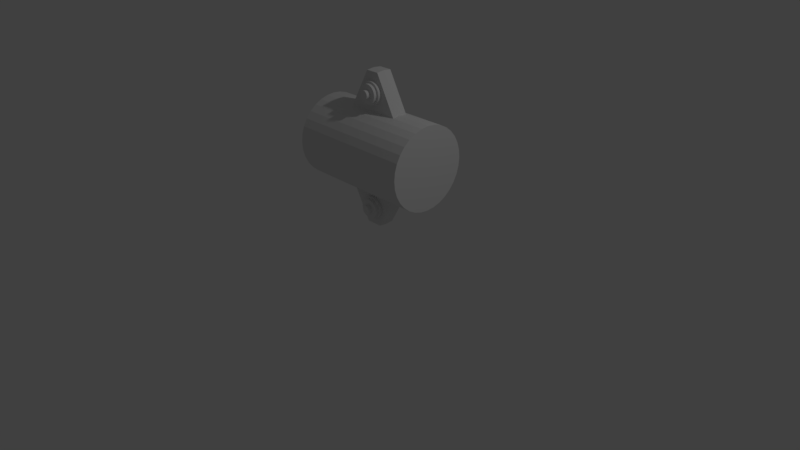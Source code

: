 # Source: tube.blend  (saved by Blender 2.79.0; exported with 4.5.12 LTS)
import bpy
from mathutils import Matrix  # noqa: F401  (used for matrix-valued properties, if any)

bpy.ops.wm.read_factory_settings(use_empty=True)
scene = bpy.context.scene
scene.name = 'Scene'

# ---- collections
col_collection_1 = bpy.data.collections.new('Collection 1'); scene.collection.children.link(col_collection_1)

# ---- world
world_world = bpy.data.worlds.new('World'); scene.world = world_world
world_world.color = (0.05088, 0.05088, 0.05088)
world_world.use_sun_shadow = False
world_world.sun_shadow_jitter_overblur = 0.0
world_world.cycles.sampling_method = 'MANUAL'

# ---- cameras
cam_camera = bpy.data.cameras.new('Camera')
cam_camera.clip_end = 100.0
cam_camera.lens = 35.0
cam_camera.sensor_width = 32.0
cam_camera.sensor_height = 18.0
cam_camera.ortho_scale = 7.314
cam_camera.dof.focus_distance = 0.0
cam_camera.dof.aperture_fstop = 128.0

# ---- lights
light_lamp = bpy.data.lights.new('Lamp', 'POINT')
light_lamp.transmission_factor = 0.0
light_lamp.cutoff_distance = 30.0
light_lamp.energy = 100.0
light_lamp.shadow_buffer_clip_start = 1.001
light_lamp.shadow_soft_size = 0.1
light_lamp.shadow_maximum_resolution = 0.006
light_lamp.use_absolute_resolution = True

# ---- meshes
me_cylinder_001 = bpy.data.meshes.new('Cylinder.001')
me_cylinder_001.from_pydata([(0.0, 1.0, -1.0), (-6.609e-08, 0.8269, 1.0), (0.1951, 0.9808, -1.0), (0.1613, 0.811, 1.0), (0.3827, 0.9239, -1.0), (0.3164, 0.764, 1.0), (0.5556, 0.8315, -1.0), (0.4594, 0.6875, 1.0), (0.7071, 0.7071, -1.0), (0.5847, 0.5847, 1.0), (0.8315, 0.5556, -1.0), (0.6875, 0.4594, 1.0), (0.9239, 0.3827, -1.0), (0.764, 0.3164, 1.0), (0.9808, 0.1951, -1.0), (0.811, 0.1613, 1.0), (1.0, 7.55e-08, -1.0), (0.8269, 4.893e-08, 1.0), (0.9808, -0.1951, -1.0), (0.811, -0.1613, 1.0), (0.9239, -0.3827, -1.0), (0.764, -0.3164, 1.0), (0.8315, -0.5556, -1.0), (0.6875, -0.4594, 1.0), (0.7071, -0.7071, -1.0), (0.5847, -0.5847, 1.0), (0.5556, -0.8315, -1.0), (0.4594, -0.6875, 1.0), (0.3827, -0.9239, -1.0), (0.3164, -0.764, 1.0), (0.1951, -0.9808, -1.0), (0.1613, -0.811, 1.0), (-3.258e-07, -1.0, -1.0), (-2.727e-07, -0.8269, 1.0), (-0.1951, -0.9808, -1.0), (-0.1613, -0.811, 1.0), (-0.3827, -0.9239, -1.0), (-0.3164, -0.764, 1.0), (-0.5556, -0.8315, -1.0), (-0.4594, -0.6875, 1.0), (-0.7071, -0.7071, -1.0), (-0.5847, -0.5847, 1.0), (-0.8315, -0.5556, -1.0), (-0.6875, -0.4594, 1.0), (-0.9239, -0.3827, -1.0), (-0.764, -0.3164, 1.0), (-0.9808, -0.1951, -1.0), (-0.811, -0.1613, 1.0), (-1.0, 9.656e-07, -1.0), (-0.8269, 8.075e-07, 1.0), (-0.9808, 0.1951, -1.0), (-0.811, 0.1613, 1.0), (-0.9239, 0.3827, -1.0), (-0.764, 0.3164, 1.0), (-0.8315, 0.5556, -1.0), (-0.6875, 0.4594, 1.0), (-0.7071, 0.7071, -1.0), (-0.5847, 0.5847, 1.0), (-0.5556, 0.8315, -1.0), (-0.4594, 0.6875, 1.0), (-0.3827, 0.9239, -1.0), (-0.3164, 0.764, 1.0), (-0.1951, 0.9808, -1.0), (-0.1613, 0.811, 1.0), (0.1951, 0.9808, 1.0), (0.0, 1.0, 1.0), (0.3827, 0.9239, 1.0), (0.5556, 0.8315, 1.0), (0.7071, 0.7071, 1.0), (0.8315, 0.5556, 1.0), (0.9239, 0.3827, 1.0), (0.9808, 0.1951, 1.0), (1.0, 7.55e-08, 1.0), (0.9808, -0.1951, 1.0), (0.9239, -0.3827, 1.0), (0.8315, -0.5556, 1.0), (0.7071, -0.7071, 1.0), (0.5556, -0.8315, 1.0), (0.3827, -0.9239, 1.0), (0.1951, -0.9808, 1.0), (-3.258e-07, -1.0, 1.0), (-0.1951, -0.9808, 1.0), (-0.3827, -0.9239, 1.0), (-0.5556, -0.8315, 1.0), (-0.7071, -0.7071, 1.0), (-0.8315, -0.5556, 1.0), (-0.9239, -0.3827, 1.0), (-0.9808, -0.1951, 1.0), (-1.0, 9.656e-07, 1.0), (-0.9808, 0.1951, 1.0), (-0.9239, 0.3827, 1.0), (-0.8315, 0.5556, 1.0), (-0.7071, 0.7071, 1.0), (-0.5556, 0.8315, 1.0), (-0.3827, 0.9239, 1.0), (-0.1951, 0.9808, 1.0), (0.07097, 0.3568, 1.296), (-2.897e-07, 0.3638, 1.296), (0.1392, 0.3361, 1.296), (0.2021, 0.3025, 1.296), (0.2572, 0.2572, 1.296), (0.3025, 0.2021, 1.296), (0.3361, 0.1392, 1.296), (0.3568, 0.07097, 1.296), (0.3638, -1.786e-08, 1.296), (0.3568, -0.07097, 1.296), (0.3361, -0.1392, 1.296), (0.3025, -0.2021, 1.296), (0.2572, -0.2572, 1.296), (0.2021, -0.3025, 1.296), (0.1392, -0.3361, 1.296), (0.07097, -0.3568, 1.296), (-9.761e-08, -0.3638, 1.296), (-0.07097, -0.3568, 1.296), (-0.1392, -0.3361, 1.296), (-0.2021, -0.3025, 1.296), (-0.2572, -0.2572, 1.296), (-0.3025, -0.2021, 1.296), (-0.3361, -0.1392, 1.296), (-0.3568, -0.07097, 1.296), (-0.3638, 3.004e-07, 1.296), (-0.3568, 0.07097, 1.296), (-0.3361, 0.1392, 1.296), (-0.3025, 0.2021, 1.296), (-0.2572, 0.2572, 1.296), (-0.2021, 0.3025, 1.296), (-0.1392, 0.3361, 1.296), (-0.07097, 0.3568, 1.296), (0.1613, 0.811, 1.296), (-6.609e-08, 0.8269, 1.296), (0.3164, 0.764, 1.296), (0.4594, 0.6875, 1.296), (0.5847, 0.5847, 1.296), (0.6875, 0.4594, 1.296), (0.764, 0.3164, 1.296), (0.811, 0.1613, 1.296), (0.8269, 6.189e-08, 1.296), (0.811, -0.1613, 1.296), (0.764, -0.3164, 1.296), (0.6875, -0.4594, 1.296), (0.5847, -0.5847, 1.296), (0.4594, -0.6875, 1.296), (0.3164, -0.764, 1.296), (0.1613, -0.811, 1.296), (-2.727e-07, -0.8269, 1.296), (-0.1613, -0.811, 1.296), (-0.3164, -0.764, 1.296), (-0.4594, -0.6875, 1.296), (-0.5847, -0.5847, 1.296), (-0.6875, -0.4594, 1.296), (-0.764, -0.3164, 1.296), (-0.811, -0.1613, 1.296), (-0.8269, 8.205e-07, 1.296), (-0.811, 0.1613, 1.296), (-0.764, 0.3164, 1.296), (-0.6875, 0.4594, 1.296), (-0.5847, 0.5847, 1.296), (-0.4594, 0.6875, 1.296), (-0.3164, 0.764, 1.296), (-0.1613, 0.811, 1.296), (0.07097, 0.3568, 1.662), (-2.897e-07, 0.3638, 1.662), (0.1392, 0.3361, 1.662), (0.2021, 0.3025, 1.662), (0.2572, 0.2572, 1.662), (0.3025, 0.2021, 1.662), (0.3361, 0.1392, 1.662), (0.3568, 0.07097, 1.662), (0.3638, -1.86e-09, 1.662), (0.3568, -0.07097, 1.662), (0.3361, -0.1392, 1.662), (0.3025, -0.2021, 1.662), (0.2572, -0.2572, 1.662), (0.2021, -0.3025, 1.662), (0.1392, -0.3361, 1.662), (0.07097, -0.3568, 1.662), (-9.761e-08, -0.3638, 1.662), (-0.07097, -0.3568, 1.662), (-0.1392, -0.3361, 1.662), (-0.2021, -0.3025, 1.662), (-0.2572, -0.2572, 1.662), (-0.3025, -0.2021, 1.662), (-0.3361, -0.1392, 1.662), (-0.3568, -0.07097, 1.662), (-0.3638, 3.164e-07, 1.662), (-0.3568, 0.07097, 1.662), (-0.3361, 0.1392, 1.662), (-0.3025, 0.2021, 1.662), (-0.2572, 0.2572, 1.662), (-0.2021, 0.3025, 1.662), (-0.1392, 0.3361, 1.662), (-0.07097, 0.3568, 1.662)], [], [(0, 65, 64, 2), (2, 64, 66, 4), (4, 66, 67, 6), (6, 67, 68, 8), (8, 68, 69, 10), (10, 69, 70, 12), (12, 70, 71, 14), (14, 71, 72, 16), (16, 72, 73, 18), (18, 73, 74, 20), (20, 74, 75, 22), (22, 75, 76, 24), (24, 76, 77, 26), (26, 77, 78, 28), (28, 78, 79, 30), (30, 79, 80, 32), (32, 80, 81, 34), (34, 81, 82, 36), (36, 82, 83, 38), (38, 83, 84, 40), (40, 84, 85, 42), (42, 85, 86, 44), (44, 86, 87, 46), (46, 87, 88, 48), (48, 88, 89, 50), (50, 89, 90, 52), (52, 90, 91, 54), (54, 91, 92, 56), (56, 92, 93, 58), (58, 93, 94, 60), (17, 15, 135, 136), (60, 94, 95, 62), (62, 95, 65, 0), (0, 2, 4, 6, 8, 10, 12, 14, 16, 18, 20, 22, 24, 26, 28, 30, 32, 34, 36, 38, 40, 42, 44, 46, 48, 50, 52, 54, 56, 58, 60, 62), (1, 3, 64, 65), (3, 5, 66, 64), (5, 7, 67, 66), (7, 9, 68, 67), (9, 11, 69, 68), (11, 13, 70, 69), (13, 15, 71, 70), (15, 17, 72, 71), (17, 19, 73, 72), (19, 21, 74, 73), (21, 23, 75, 74), (23, 25, 76, 75), (25, 27, 77, 76), (27, 29, 78, 77), (29, 31, 79, 78), (31, 33, 80, 79), (33, 35, 81, 80), (35, 37, 82, 81), (37, 39, 83, 82), (39, 41, 84, 83), (41, 43, 85, 84), (43, 45, 86, 85), (45, 47, 87, 86), (47, 49, 88, 87), (49, 51, 89, 88), (51, 53, 90, 89), (53, 55, 91, 90), (55, 57, 92, 91), (57, 59, 93, 92), (59, 61, 94, 93), (61, 63, 95, 94), (63, 1, 65, 95), (110, 109, 173, 174), (45, 43, 149, 150), (19, 17, 136, 137), (47, 45, 150, 151), (21, 19, 137, 138), (49, 47, 151, 152), (23, 21, 138, 139), (51, 49, 152, 153), (25, 23, 139, 140), (53, 51, 153, 154), (27, 25, 140, 141), (55, 53, 154, 155), (29, 27, 141, 142), (3, 1, 129, 128), (57, 55, 155, 156), (31, 29, 142, 143), (5, 3, 128, 130), (59, 57, 156, 157), (33, 31, 143, 144), (7, 5, 130, 131), (61, 59, 157, 158), (35, 33, 144, 145), (9, 7, 131, 132), (63, 61, 158, 159), (37, 35, 145, 146), (11, 9, 132, 133), (1, 63, 159, 129), (39, 37, 146, 147), (13, 11, 133, 134), (41, 39, 147, 148), (15, 13, 134, 135), (43, 41, 148, 149), (97, 96, 128, 129), (96, 98, 130, 128), (98, 99, 131, 130), (99, 100, 132, 131), (100, 101, 133, 132), (101, 102, 134, 133), (102, 103, 135, 134), (103, 104, 136, 135), (104, 105, 137, 136), (105, 106, 138, 137), (106, 107, 139, 138), (107, 108, 140, 139), (108, 109, 141, 140), (109, 110, 142, 141), (110, 111, 143, 142), (111, 112, 144, 143), (112, 113, 145, 144), (113, 114, 146, 145), (114, 115, 147, 146), (115, 116, 148, 147), (116, 117, 149, 148), (117, 118, 150, 149), (118, 119, 151, 150), (119, 120, 152, 151), (120, 121, 153, 152), (121, 122, 154, 153), (122, 123, 155, 154), (123, 124, 156, 155), (124, 125, 157, 156), (125, 126, 158, 157), (126, 127, 159, 158), (127, 97, 129, 159), (160, 161, 191, 190, 189, 188, 187, 186, 185, 184, 183, 182, 181, 180, 179, 178, 177, 176, 175, 174, 173, 172, 171, 170, 169, 168, 167, 166, 165, 164, 163, 162), (96, 97, 161, 160), (124, 123, 187, 188), (111, 110, 174, 175), (98, 96, 160, 162), (125, 124, 188, 189), (112, 111, 175, 176), (99, 98, 162, 163), (126, 125, 189, 190), (113, 112, 176, 177), (100, 99, 163, 164), (127, 126, 190, 191), (114, 113, 177, 178), (101, 100, 164, 165), (97, 127, 191, 161), (115, 114, 178, 179), (102, 101, 165, 166), (116, 115, 179, 180), (103, 102, 166, 167), (117, 116, 180, 181), (104, 103, 167, 168), (118, 117, 181, 182), (105, 104, 168, 169), (119, 118, 182, 183), (106, 105, 169, 170), (120, 119, 183, 184), (107, 106, 170, 171), (121, 120, 184, 185), (108, 107, 171, 172), (122, 121, 185, 186), (109, 108, 172, 173), (123, 122, 186, 187)])
me_cylinder_001.use_remesh_preserve_volume = False
me_cylinder_001.use_remesh_preserve_attributes = False
me_cylinder_001.use_mirror_vertex_groups = False
me_cylinder_001.update()
me_cylinder = bpy.data.meshes.new('Cylinder')
me_cylinder.from_pydata([(0.0, 1.0, -1.0), (0.0, 1.0, 1.0), (0.1951, 0.9808, -1.0), (0.1951, 0.9808, 1.0), (0.3827, 0.9239, -1.0), (0.3827, 0.9239, 1.0), (0.5556, 0.8315, -1.0), (0.5556, 0.8315, 1.0), (0.7071, 0.7071, -1.0), (0.7071, 0.7071, 1.0), (0.8315, 0.5556, -1.0), (0.8315, 0.5556, 1.0), (0.9239, 0.3827, -1.0), (0.9239, 0.3827, 1.0), (0.9808, 0.1951, -1.0), (0.9808, 0.1951, 1.0), (1.0, 7.55e-08, -1.0), (1.0, 7.55e-08, 1.0), (0.9808, -0.1951, -1.0), (0.9808, -0.1951, 1.0), (0.9239, -0.3827, -1.0), (0.9239, -0.3827, 1.0), (0.8315, -0.5556, -1.0), (0.8315, -0.5556, 1.0), (0.7071, -0.7071, -1.0), (0.7071, -0.7071, 1.0), (0.5556, -0.8315, -1.0), (0.5556, -0.8315, 1.0), (0.3827, -0.9239, -1.0), (0.3827, -0.9239, 1.0), (0.1951, -0.9808, -1.0), (0.1951, -0.9808, 1.0), (-3.258e-07, -1.0, -1.0), (-3.258e-07, -1.0, 1.0), (-0.1951, -0.9808, -1.0), (-0.1951, -0.9808, 1.0), (-0.3827, -0.9239, -1.0), (-0.3827, -0.9239, 1.0), (-0.5556, -0.8315, -1.0), (-0.5556, -0.8315, 1.0), (-0.7071, -0.7071, -1.0), (-0.7071, -0.7071, 1.0), (-0.8315, -0.5556, -1.0), (-0.8315, -0.5556, 1.0), (-0.9239, -0.3827, -1.0), (-0.9239, -0.3827, 1.0), (-0.9808, -0.1951, -1.0), (-0.9808, -0.1951, 1.0), (-1.0, 9.656e-07, -1.0), (-1.0, 9.656e-07, 1.0), (-0.9808, 0.1951, -1.0), (-0.9808, 0.1951, 1.0), (-0.9239, 0.3827, -1.0), (-0.9239, 0.3827, 1.0), (-0.8315, 0.5556, -1.0), (-0.8315, 0.5556, 1.0), (-0.7071, 0.7071, -1.0), (-0.7071, 0.7071, 1.0), (-0.5556, 0.8315, -1.0), (-0.5556, 0.8315, 1.0), (-0.3827, 0.9239, -1.0), (-0.3827, 0.9239, 1.0), (-0.1951, 0.9808, -1.0), (-0.1951, 0.9808, 1.0), (0.0, 1.0, 0.4363), (0.1951, 0.9808, 0.4363), (0.3827, 0.9239, 0.4363), (0.5556, 0.8315, 0.4363), (0.7071, 0.7071, 0.4363), (0.8315, 0.5556, 0.4363), (0.9239, 0.3827, 0.4363), (0.9808, 0.1951, 0.4363), (1.0, 7.55e-08, 0.4363), (0.9808, -0.1951, 0.4363), (0.9239, -0.3827, 0.4363), (0.8315, -0.5556, 0.4363), (0.7071, -0.7071, 0.4363), (0.5556, -0.8315, 0.4363), (0.3827, -0.9239, 0.4363), (0.1951, -0.9808, 0.4363), (-3.258e-07, -1.0, 0.4363), (-0.1951, -0.9808, 0.4363), (-0.3827, -0.9239, 0.4363), (-0.5556, -0.8315, 0.4363), (-0.7071, -0.7071, 0.4363), (-0.8315, -0.5556, 0.4363), (-0.9239, -0.3827, 0.4363), (-0.9808, -0.1951, 0.4363), (-1.0, 9.656e-07, 0.4363), (-0.9808, 0.1951, 0.4363), (-0.9239, 0.3827, 0.4363), (-0.8315, 0.5556, 0.4363), (-0.7071, 0.7071, 0.4363), (-0.5556, 0.8315, 0.4363), (-0.3827, 0.9239, 0.4363), (-0.1951, 0.9808, 0.4363), (0.1951, 0.9808, -0.4113), (0.3827, 0.9239, -0.4113), (0.5556, 0.8315, -0.4113), (0.7071, 0.7071, -0.4113), (0.8315, 0.5556, -0.4113), (0.9239, 0.3827, -0.4113), (0.9808, 0.1951, -0.4113), (1.0, 7.55e-08, -0.4113), (0.9808, -0.1951, -0.4113), (0.9239, -0.3827, -0.4113), (0.8315, -0.5556, -0.4113), (0.7071, -0.7071, -0.4113), (0.5556, -0.8315, -0.4113), (0.3827, -0.9239, -0.4113), (0.1951, -0.9808, -0.4113), (-3.169e-07, -1.0, -0.4113), (-0.1951, -0.9808, -0.4113), (-0.3827, -0.9239, -0.4113), (-0.5556, -0.8315, -0.4113), (-0.7071, -0.7071, -0.4113), (-0.8315, -0.5556, -0.4113), (-0.9239, -0.3827, -0.4113), (-0.9808, -0.1951, -0.4113), (-1.0, 9.656e-07, -0.4113), (-0.9808, 0.1951, -0.4113), (-0.9239, 0.3827, -0.4113), (-0.8315, 0.5556, -0.4113), (-0.7071, 0.7071, -0.4113), (-0.5556, 0.8315, -0.4113), (-0.3827, 0.9239, -0.4113), (-0.1951, 0.9808, -0.4113), (8.962e-09, 1.0, -0.4113), (-1.0, 9.656e-07, 0.4363), (-0.9808, 0.1951, 0.4363), (-0.9808, -0.1951, 0.4363), (-0.9808, -0.1951, -0.4113), (-1.0, 9.656e-07, -0.4113), (-0.9808, 0.1951, -0.4113), (-1.919, 1.809e-06, 0.1159), (-1.9, 0.1951, 0.1159), (-1.9, -0.1951, 0.1159), (-1.9, -0.1951, -0.09091), (-1.919, 1.809e-06, -0.09091), (-1.9, 0.1951, -0.09091), (1.822, 7.55e-08, 0.1371), (1.803, -0.1951, 0.1371), (1.803, 0.1951, 0.1371), (1.803, 0.1951, -0.1122), (1.822, 7.55e-08, -0.1122), (1.803, -0.1951, -0.1122)], [], [(64, 1, 3, 65), (65, 3, 5, 66), (66, 5, 7, 67), (67, 7, 9, 68), (68, 9, 11, 69), (69, 11, 13, 70), (70, 13, 15, 71), (71, 15, 17, 72), (72, 17, 19, 73), (73, 19, 21, 74), (74, 21, 23, 75), (75, 23, 25, 76), (76, 25, 27, 77), (77, 27, 29, 78), (78, 29, 31, 79), (79, 31, 33, 80), (80, 33, 35, 81), (81, 35, 37, 82), (82, 37, 39, 83), (83, 39, 41, 84), (84, 41, 43, 85), (85, 43, 45, 86), (86, 45, 47, 87), (87, 47, 49, 88), (88, 49, 51, 89), (89, 51, 53, 90), (90, 53, 55, 91), (91, 55, 57, 92), (92, 57, 59, 93), (93, 59, 61, 94), (3, 1, 63, 61, 59, 57, 55, 53, 51, 49, 47, 45, 43, 41, 39, 37, 35, 33, 31, 29, 27, 25, 23, 21, 19, 17, 15, 13, 11, 9, 7, 5), (94, 61, 63, 95), (95, 63, 1, 64), (0, 2, 4, 6, 8, 10, 12, 14, 16, 18, 20, 22, 24, 26, 28, 30, 32, 34, 36, 38, 40, 42, 44, 46, 48, 50, 52, 54, 56, 58, 60, 62), (126, 95, 64, 127), (125, 94, 95, 126), (124, 93, 94, 125), (123, 92, 93, 124), (122, 91, 92, 123), (121, 90, 91, 122), (120, 89, 90, 121), (88, 89, 129, 128), (120, 119, 132, 133), (117, 86, 87, 118), (116, 85, 86, 117), (115, 84, 85, 116), (114, 83, 84, 115), (113, 82, 83, 114), (112, 81, 82, 113), (111, 80, 81, 112), (110, 79, 80, 111), (109, 78, 79, 110), (108, 77, 78, 109), (107, 76, 77, 108), (106, 75, 76, 107), (105, 74, 75, 106), (104, 73, 74, 105), (73, 104, 145, 141), (71, 72, 140, 142), (101, 70, 71, 102), (100, 69, 70, 101), (99, 68, 69, 100), (98, 67, 68, 99), (97, 66, 67, 98), (96, 65, 66, 97), (127, 64, 65, 96), (0, 127, 96, 2), (2, 96, 97, 4), (4, 97, 98, 6), (6, 98, 99, 8), (8, 99, 100, 10), (10, 100, 101, 12), (12, 101, 102, 14), (14, 102, 103, 16), (16, 103, 104, 18), (18, 104, 105, 20), (20, 105, 106, 22), (22, 106, 107, 24), (24, 107, 108, 26), (26, 108, 109, 28), (28, 109, 110, 30), (30, 110, 111, 32), (32, 111, 112, 34), (34, 112, 113, 36), (36, 113, 114, 38), (38, 114, 115, 40), (40, 115, 116, 42), (42, 116, 117, 44), (44, 117, 118, 46), (46, 118, 119, 48), (48, 119, 120, 50), (50, 120, 121, 52), (52, 121, 122, 54), (54, 122, 123, 56), (56, 123, 124, 58), (58, 124, 125, 60), (60, 125, 126, 62), (62, 126, 127, 0), (130, 128, 134, 136), (132, 131, 137, 138), (89, 120, 133, 129), (119, 118, 131, 132), (118, 87, 130, 131), (87, 88, 128, 130), (138, 134, 135, 139), (137, 136, 134, 138), (133, 132, 138, 139), (129, 133, 139, 135), (131, 130, 136, 137), (128, 129, 135, 134), (144, 140, 141, 145), (143, 142, 140, 144), (103, 102, 143, 144), (102, 71, 142, 143), (72, 73, 141, 140), (104, 103, 144, 145)])
me_cylinder.use_remesh_preserve_volume = False
me_cylinder.use_remesh_preserve_attributes = False
me_cylinder.use_mirror_vertex_groups = False
me_cylinder.update()
me_cylinder_002 = bpy.data.meshes.new('Cylinder.002')
me_cylinder_002.from_pydata([(0.0, 1.0, -1.0), (-6.609e-08, 0.8269, 1.0), (0.1951, 0.9808, -1.0), (0.1613, 0.811, 1.0), (0.3827, 0.9239, -1.0), (0.3164, 0.764, 1.0), (0.5556, 0.8315, -1.0), (0.4594, 0.6875, 1.0), (0.7071, 0.7071, -1.0), (0.5847, 0.5847, 1.0), (0.8315, 0.5556, -1.0), (0.6875, 0.4594, 1.0), (0.9239, 0.3827, -1.0), (0.764, 0.3164, 1.0), (0.9808, 0.1951, -1.0), (0.811, 0.1613, 1.0), (1.0, 7.55e-08, -1.0), (0.8269, 4.893e-08, 1.0), (0.9808, -0.1951, -1.0), (0.811, -0.1613, 1.0), (0.9239, -0.3827, -1.0), (0.764, -0.3164, 1.0), (0.8315, -0.5556, -1.0), (0.6875, -0.4594, 1.0), (0.7071, -0.7071, -1.0), (0.5847, -0.5847, 1.0), (0.5556, -0.8315, -1.0), (0.4594, -0.6875, 1.0), (0.3827, -0.9239, -1.0), (0.3164, -0.764, 1.0), (0.1951, -0.9808, -1.0), (0.1613, -0.811, 1.0), (-3.258e-07, -1.0, -1.0), (-2.727e-07, -0.8269, 1.0), (-0.1951, -0.9808, -1.0), (-0.1613, -0.811, 1.0), (-0.3827, -0.9239, -1.0), (-0.3164, -0.764, 1.0), (-0.5556, -0.8315, -1.0), (-0.4594, -0.6875, 1.0), (-0.7071, -0.7071, -1.0), (-0.5847, -0.5847, 1.0), (-0.8315, -0.5556, -1.0), (-0.6875, -0.4594, 1.0), (-0.9239, -0.3827, -1.0), (-0.764, -0.3164, 1.0), (-0.9808, -0.1951, -1.0), (-0.811, -0.1613, 1.0), (-1.0, 9.656e-07, -1.0), (-0.8269, 8.075e-07, 1.0), (-0.9808, 0.1951, -1.0), (-0.811, 0.1613, 1.0), (-0.9239, 0.3827, -1.0), (-0.764, 0.3164, 1.0), (-0.8315, 0.5556, -1.0), (-0.6875, 0.4594, 1.0), (-0.7071, 0.7071, -1.0), (-0.5847, 0.5847, 1.0), (-0.5556, 0.8315, -1.0), (-0.4594, 0.6875, 1.0), (-0.3827, 0.9239, -1.0), (-0.3164, 0.764, 1.0), (-0.1951, 0.9808, -1.0), (-0.1613, 0.811, 1.0), (0.1951, 0.9808, 1.0), (0.0, 1.0, 1.0), (0.3827, 0.9239, 1.0), (0.5556, 0.8315, 1.0), (0.7071, 0.7071, 1.0), (0.8315, 0.5556, 1.0), (0.9239, 0.3827, 1.0), (0.9808, 0.1951, 1.0), (1.0, 7.55e-08, 1.0), (0.9808, -0.1951, 1.0), (0.9239, -0.3827, 1.0), (0.8315, -0.5556, 1.0), (0.7071, -0.7071, 1.0), (0.5556, -0.8315, 1.0), (0.3827, -0.9239, 1.0), (0.1951, -0.9808, 1.0), (-3.258e-07, -1.0, 1.0), (-0.1951, -0.9808, 1.0), (-0.3827, -0.9239, 1.0), (-0.5556, -0.8315, 1.0), (-0.7071, -0.7071, 1.0), (-0.8315, -0.5556, 1.0), (-0.9239, -0.3827, 1.0), (-0.9808, -0.1951, 1.0), (-1.0, 9.656e-07, 1.0), (-0.9808, 0.1951, 1.0), (-0.9239, 0.3827, 1.0), (-0.8315, 0.5556, 1.0), (-0.7071, 0.7071, 1.0), (-0.5556, 0.8315, 1.0), (-0.3827, 0.9239, 1.0), (-0.1951, 0.9808, 1.0), (0.07097, 0.3568, 1.296), (-2.897e-07, 0.3638, 1.296), (0.1392, 0.3361, 1.296), (0.2021, 0.3025, 1.296), (0.2572, 0.2572, 1.296), (0.3025, 0.2021, 1.296), (0.3361, 0.1392, 1.296), (0.3568, 0.07097, 1.296), (0.3638, -1.786e-08, 1.296), (0.3568, -0.07097, 1.296), (0.3361, -0.1392, 1.296), (0.3025, -0.2021, 1.296), (0.2572, -0.2572, 1.296), (0.2021, -0.3025, 1.296), (0.1392, -0.3361, 1.296), (0.07097, -0.3568, 1.296), (-9.761e-08, -0.3638, 1.296), (-0.07097, -0.3568, 1.296), (-0.1392, -0.3361, 1.296), (-0.2021, -0.3025, 1.296), (-0.2572, -0.2572, 1.296), (-0.3025, -0.2021, 1.296), (-0.3361, -0.1392, 1.296), (-0.3568, -0.07097, 1.296), (-0.3638, 3.004e-07, 1.296), (-0.3568, 0.07097, 1.296), (-0.3361, 0.1392, 1.296), (-0.3025, 0.2021, 1.296), (-0.2572, 0.2572, 1.296), (-0.2021, 0.3025, 1.296), (-0.1392, 0.3361, 1.296), (-0.07097, 0.3568, 1.296), (0.1613, 0.811, 1.296), (-6.609e-08, 0.8269, 1.296), (0.3164, 0.764, 1.296), (0.4594, 0.6875, 1.296), (0.5847, 0.5847, 1.296), (0.6875, 0.4594, 1.296), (0.764, 0.3164, 1.296), (0.811, 0.1613, 1.296), (0.8269, 6.189e-08, 1.296), (0.811, -0.1613, 1.296), (0.764, -0.3164, 1.296), (0.6875, -0.4594, 1.296), (0.5847, -0.5847, 1.296), (0.4594, -0.6875, 1.296), (0.3164, -0.764, 1.296), (0.1613, -0.811, 1.296), (-2.727e-07, -0.8269, 1.296), (-0.1613, -0.811, 1.296), (-0.3164, -0.764, 1.296), (-0.4594, -0.6875, 1.296), (-0.5847, -0.5847, 1.296), (-0.6875, -0.4594, 1.296), (-0.764, -0.3164, 1.296), (-0.811, -0.1613, 1.296), (-0.8269, 8.205e-07, 1.296), (-0.811, 0.1613, 1.296), (-0.764, 0.3164, 1.296), (-0.6875, 0.4594, 1.296), (-0.5847, 0.5847, 1.296), (-0.4594, 0.6875, 1.296), (-0.3164, 0.764, 1.296), (-0.1613, 0.811, 1.296), (0.07097, 0.3568, 1.662), (-2.897e-07, 0.3638, 1.662), (0.1392, 0.3361, 1.662), (0.2021, 0.3025, 1.662), (0.2572, 0.2572, 1.662), (0.3025, 0.2021, 1.662), (0.3361, 0.1392, 1.662), (0.3568, 0.07097, 1.662), (0.3638, -1.86e-09, 1.662), (0.3568, -0.07097, 1.662), (0.3361, -0.1392, 1.662), (0.3025, -0.2021, 1.662), (0.2572, -0.2572, 1.662), (0.2021, -0.3025, 1.662), (0.1392, -0.3361, 1.662), (0.07097, -0.3568, 1.662), (-9.761e-08, -0.3638, 1.662), (-0.07097, -0.3568, 1.662), (-0.1392, -0.3361, 1.662), (-0.2021, -0.3025, 1.662), (-0.2572, -0.2572, 1.662), (-0.3025, -0.2021, 1.662), (-0.3361, -0.1392, 1.662), (-0.3568, -0.07097, 1.662), (-0.3638, 3.164e-07, 1.662), (-0.3568, 0.07097, 1.662), (-0.3361, 0.1392, 1.662), (-0.3025, 0.2021, 1.662), (-0.2572, 0.2572, 1.662), (-0.2021, 0.3025, 1.662), (-0.1392, 0.3361, 1.662), (-0.07097, 0.3568, 1.662)], [], [(0, 65, 64, 2), (2, 64, 66, 4), (4, 66, 67, 6), (6, 67, 68, 8), (8, 68, 69, 10), (10, 69, 70, 12), (12, 70, 71, 14), (14, 71, 72, 16), (16, 72, 73, 18), (18, 73, 74, 20), (20, 74, 75, 22), (22, 75, 76, 24), (24, 76, 77, 26), (26, 77, 78, 28), (28, 78, 79, 30), (30, 79, 80, 32), (32, 80, 81, 34), (34, 81, 82, 36), (36, 82, 83, 38), (38, 83, 84, 40), (40, 84, 85, 42), (42, 85, 86, 44), (44, 86, 87, 46), (46, 87, 88, 48), (48, 88, 89, 50), (50, 89, 90, 52), (52, 90, 91, 54), (54, 91, 92, 56), (56, 92, 93, 58), (58, 93, 94, 60), (17, 15, 135, 136), (60, 94, 95, 62), (62, 95, 65, 0), (0, 2, 4, 6, 8, 10, 12, 14, 16, 18, 20, 22, 24, 26, 28, 30, 32, 34, 36, 38, 40, 42, 44, 46, 48, 50, 52, 54, 56, 58, 60, 62), (1, 3, 64, 65), (3, 5, 66, 64), (5, 7, 67, 66), (7, 9, 68, 67), (9, 11, 69, 68), (11, 13, 70, 69), (13, 15, 71, 70), (15, 17, 72, 71), (17, 19, 73, 72), (19, 21, 74, 73), (21, 23, 75, 74), (23, 25, 76, 75), (25, 27, 77, 76), (27, 29, 78, 77), (29, 31, 79, 78), (31, 33, 80, 79), (33, 35, 81, 80), (35, 37, 82, 81), (37, 39, 83, 82), (39, 41, 84, 83), (41, 43, 85, 84), (43, 45, 86, 85), (45, 47, 87, 86), (47, 49, 88, 87), (49, 51, 89, 88), (51, 53, 90, 89), (53, 55, 91, 90), (55, 57, 92, 91), (57, 59, 93, 92), (59, 61, 94, 93), (61, 63, 95, 94), (63, 1, 65, 95), (110, 109, 173, 174), (45, 43, 149, 150), (19, 17, 136, 137), (47, 45, 150, 151), (21, 19, 137, 138), (49, 47, 151, 152), (23, 21, 138, 139), (51, 49, 152, 153), (25, 23, 139, 140), (53, 51, 153, 154), (27, 25, 140, 141), (55, 53, 154, 155), (29, 27, 141, 142), (3, 1, 129, 128), (57, 55, 155, 156), (31, 29, 142, 143), (5, 3, 128, 130), (59, 57, 156, 157), (33, 31, 143, 144), (7, 5, 130, 131), (61, 59, 157, 158), (35, 33, 144, 145), (9, 7, 131, 132), (63, 61, 158, 159), (37, 35, 145, 146), (11, 9, 132, 133), (1, 63, 159, 129), (39, 37, 146, 147), (13, 11, 133, 134), (41, 39, 147, 148), (15, 13, 134, 135), (43, 41, 148, 149), (97, 96, 128, 129), (96, 98, 130, 128), (98, 99, 131, 130), (99, 100, 132, 131), (100, 101, 133, 132), (101, 102, 134, 133), (102, 103, 135, 134), (103, 104, 136, 135), (104, 105, 137, 136), (105, 106, 138, 137), (106, 107, 139, 138), (107, 108, 140, 139), (108, 109, 141, 140), (109, 110, 142, 141), (110, 111, 143, 142), (111, 112, 144, 143), (112, 113, 145, 144), (113, 114, 146, 145), (114, 115, 147, 146), (115, 116, 148, 147), (116, 117, 149, 148), (117, 118, 150, 149), (118, 119, 151, 150), (119, 120, 152, 151), (120, 121, 153, 152), (121, 122, 154, 153), (122, 123, 155, 154), (123, 124, 156, 155), (124, 125, 157, 156), (125, 126, 158, 157), (126, 127, 159, 158), (127, 97, 129, 159), (160, 161, 191, 190, 189, 188, 187, 186, 185, 184, 183, 182, 181, 180, 179, 178, 177, 176, 175, 174, 173, 172, 171, 170, 169, 168, 167, 166, 165, 164, 163, 162), (96, 97, 161, 160), (124, 123, 187, 188), (111, 110, 174, 175), (98, 96, 160, 162), (125, 124, 188, 189), (112, 111, 175, 176), (99, 98, 162, 163), (126, 125, 189, 190), (113, 112, 176, 177), (100, 99, 163, 164), (127, 126, 190, 191), (114, 113, 177, 178), (101, 100, 164, 165), (97, 127, 191, 161), (115, 114, 178, 179), (102, 101, 165, 166), (116, 115, 179, 180), (103, 102, 166, 167), (117, 116, 180, 181), (104, 103, 167, 168), (118, 117, 181, 182), (105, 104, 168, 169), (119, 118, 182, 183), (106, 105, 169, 170), (120, 119, 183, 184), (107, 106, 170, 171), (121, 120, 184, 185), (108, 107, 171, 172), (122, 121, 185, 186), (109, 108, 172, 173), (123, 122, 186, 187)])
me_cylinder_002.use_remesh_preserve_volume = False
me_cylinder_002.use_remesh_preserve_attributes = False
me_cylinder_002.use_mirror_vertex_groups = False
me_cylinder_002.update()

# ---- objects
ob_cylinder_001 = bpy.data.objects.new('Cylinder.001', me_cylinder_001)
ob_cylinder = bpy.data.objects.new('Cylinder', me_cylinder)
ob_lamp = bpy.data.objects.new('Lamp', light_lamp)
ob_camera = bpy.data.objects.new('Camera', cam_camera)
ob_cylinder_002 = bpy.data.objects.new('Cylinder.002', me_cylinder_002)

# ---- transforms, parenting, visibility, modifiers, constraints
ob_cylinder_001.location = (0.2271, 0.0, 2.228)
ob_cylinder_001.rotation_euler = (1.571, 1.571, 0.0)
ob_cylinder_001.scale = (0.143, 0.143, 0.143)
ob_cylinder_001.lineart.crease_threshold = 0.0
ob_cylinder.location = (0.2136, 0.0, 1.493)
ob_cylinder.rotation_euler = (0.0, 1.571, 0.0)
ob_cylinder.scale = (0.5194, 0.5194, 0.8229)
ob_cylinder.lineart.crease_threshold = 0.0
ob_lamp.location = (4.076, 1.005, 5.904)
ob_lamp.rotation_euler = (0.6503, 0.05522, 1.866)
ob_lamp.lock_rotations_4d = False
ob_lamp.empty_display_type = 'ARROWS'
ob_lamp.color = (0.0, 0.0, 0.0, 0.0)
ob_lamp.lineart.crease_threshold = 0.0
ob_camera.location = (7.481, -6.508, 5.344)
ob_camera.rotation_euler = (1.109, 0.0, 0.8149)
ob_camera.lock_rotations_4d = False
ob_camera.empty_display_type = 'ARROWS'
ob_camera.color = (0.0, 0.0, 0.0, 0.0)
ob_camera.display_type = 'WIRE'
ob_camera.lineart.crease_threshold = 0.0
ob_cylinder_002.location = (0.2271, 0.0, 0.7795)
ob_cylinder_002.rotation_euler = (1.571, 1.571, 0.0)
ob_cylinder_002.scale = (0.143, 0.143, 0.143)
ob_cylinder_002.lineart.crease_threshold = 0.0

# ---- collection membership
col_collection_1.objects.link(ob_cylinder_001)
col_collection_1.objects.link(ob_cylinder)
col_collection_1.objects.link(ob_lamp)
col_collection_1.objects.link(ob_camera)
col_collection_1.objects.link(ob_cylinder_002)

# ---- scene / render settings (as saved in the file)
scene.camera = ob_camera
scene.frame_start = 1; scene.frame_end = 250; scene.frame_set(1)
scene.render.engine = 'BLENDER_EEVEE_NEXT'
scene.render.resolution_percentage = 50
scene.render.dither_intensity = 0.0
scene.cycles.use_denoising = False
scene.cycles.samples = 128
scene.cycles.sampling_pattern = 'TABULATED_SOBOL'
scene.cycles.use_adaptive_sampling = False
scene.cycles.use_light_tree = False
scene.cycles.blur_glossy = 0.0
scene.cycles.sample_clamp_indirect = 0.0
scene.view_settings.view_transform = 'Standard'
bpy.context.view_layer.update()
